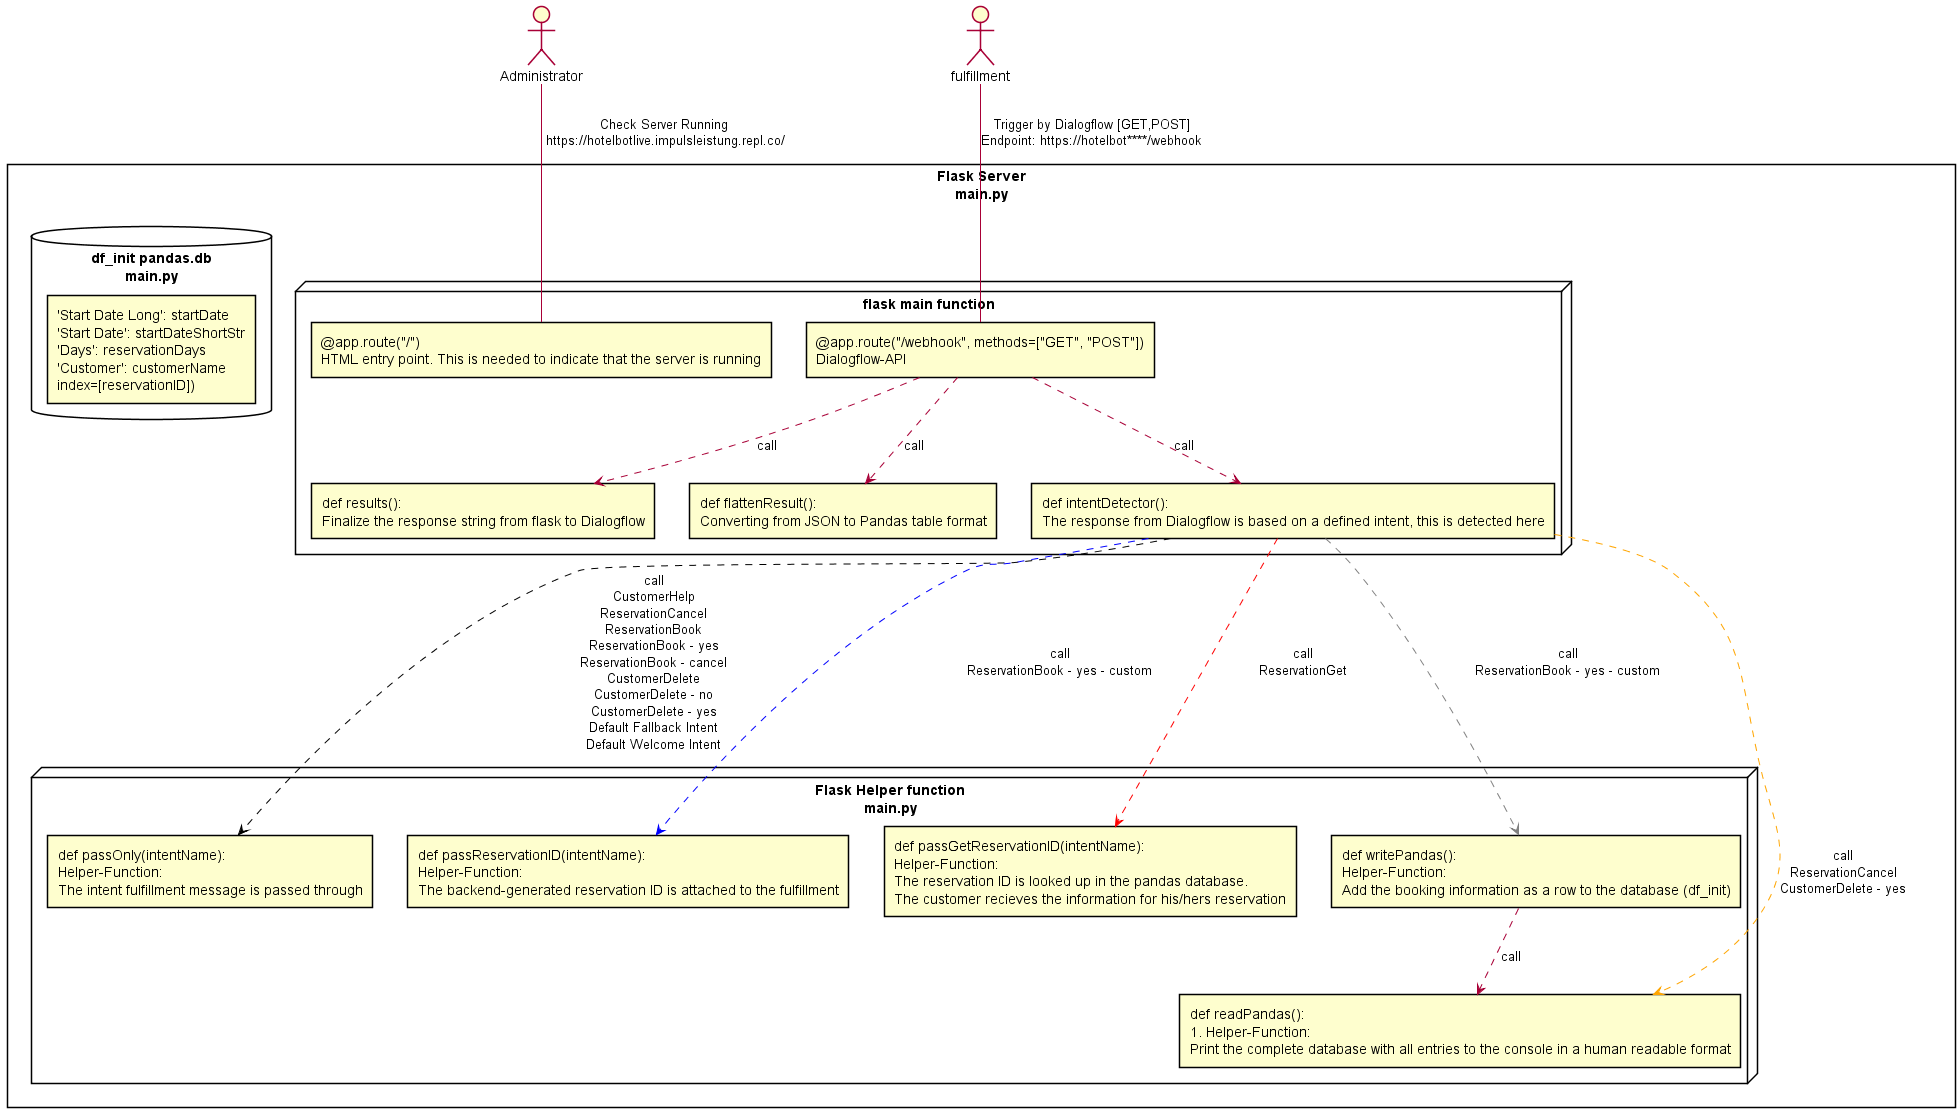

The diagram above was rendered by PlantUML. Its source (embedded in the PNG):
@startuml
skinparam Shadowing false

actor "Administrator" as Admin
rectangle "Flask Server\nmain.py" as backend {
    node "flask main function" as flask_main {
        rectangle "@app.route("/webhook", methods=["GET", "POST"])\nDialogflow-API" as webhook
        rectangle "@app.route("/")\nHTML entry point. This is needed to indicate that the server is running" as indexFile
        rectangle "def results():\nFinalize the response string from flask to Dialogflow" as defResults
        rectangle "def flattenResult():\nConverting from JSON to Pandas table format" as defFlattenResult
        rectangle "def intentDetector():\nThe response from Dialogflow is based on a defined intent, this is detected here" as defIntentDetector

    }

    node "Flask Helper function\nmain.py" as flask_helper {
        rectangle "def passOnly(intentName):\nHelper-Function:\nThe intent fulfillment message is passed through" as defPassOnly
        rectangle "def passReservationID(intentName):\nHelper-Function:\nThe backend-generated reservation ID is attached to the fulfillment" as defPassReservationID
        rectangle "def passGetReservationID(intentName):\nHelper-Function:\nThe reservation ID is looked up in the pandas database.\nThe customer recieves the information for his/hers reservation" as defGetPassReservationID
        rectangle "def writePandas():\nHelper-Function:\nAdd the booking information as a row to the database (df_init)" as defWritePandas
        rectangle "def readPandas():\n# Helper-Function:\nPrint the complete database with all entries to the console in a human readable format" as defReadPandas

    }

    database "df_init pandas.db\nmain.py" as df_init {
        rectangle "'Start Date Long': startDate\n'Start Date': startDateShortStr\n'Days': reservationDays\n'Customer': customerName\nindex=[reservationID])"

    }
    webhook ..> defResults : call
    webhook ..> defFlattenResult : call
    webhook ..> defIntentDetector : call
    defIntentDetector ..> defPassOnly #Black : "call\nCustomerHelp\nReservationCancel\nReservationBook\nReservationBook - yes\nReservationBook - cancel\nCustomerDelete\nCustomerDelete - no\nCustomerDelete - yes\nDefault Fallback Intent\nDefault Welcome Intent"
    defIntentDetector ..> defPassReservationID #Blue : "call\nReservationBook - yes - custom"
    defIntentDetector ..> defGetPassReservationID #Red : "call\nReservationGet"
    defIntentDetector ..> defWritePandas #Gray : "call\nReservationBook - yes - custom"
    defIntentDetector ..> defReadPandas #Orange : "call\nReservationCancel\nCustomerDelete - yes"
    defWritePandas ..> defReadPandas : call

}


Admin -- indexFile : Check Server Running\n https://hotelbotlive.impulsleistung.repl.co/
fulfillment -- webhook : Trigger by Dialogflow [GET,POST]\nEndpoint: https://hotelbot****/webhook


@enduml